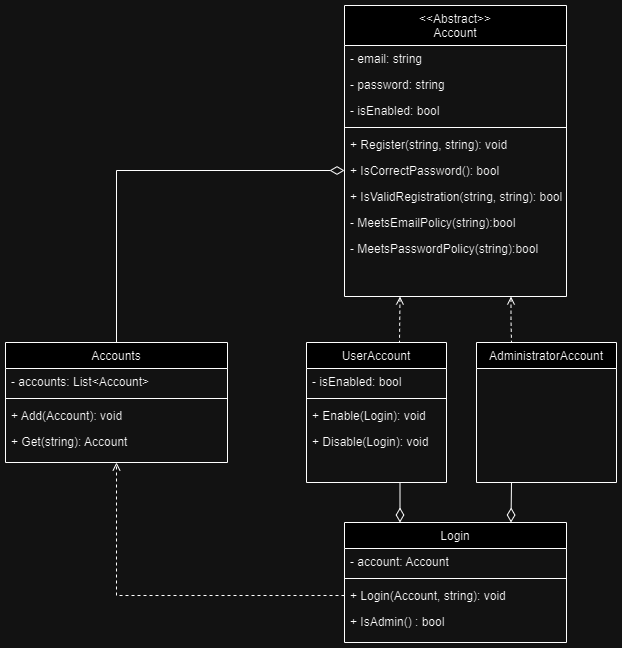

The diagram above was exported from draw.io. Its source (the exported page's mxGraphModel, read from the mxfile embedded in the PNG):
<mxGraphModel dx="794" dy="412" grid="1" gridSize="10" guides="1" tooltips="1" connect="1" arrows="1" fold="1" page="1" pageScale="1" pageWidth="827" pageHeight="1169" math="0" shadow="0">
  <root>
    <mxCell id="WIyWlLk6GJQsqaUBKTNV-0" />
    <mxCell id="WIyWlLk6GJQsqaUBKTNV-1" parent="WIyWlLk6GJQsqaUBKTNV-0" />
    <mxCell id="VkR2OGP0n1euHJS_yYp9-49" style="edgeStyle=orthogonalEdgeStyle;rounded=0;orthogonalLoop=1;jettySize=auto;html=1;exitX=0.75;exitY=1;exitDx=0;exitDy=0;entryX=0.25;entryY=0;entryDx=0;entryDy=0;dashed=1;startArrow=open;startFill=0;endArrow=none;endFill=0;" edge="1" parent="WIyWlLk6GJQsqaUBKTNV-1" source="zkfFHV4jXpPFQw0GAbJ--17" target="VkR2OGP0n1euHJS_yYp9-47">
      <mxGeometry relative="1" as="geometry" />
    </mxCell>
    <mxCell id="VkR2OGP0n1euHJS_yYp9-50" style="edgeStyle=orthogonalEdgeStyle;rounded=0;orthogonalLoop=1;jettySize=auto;html=1;exitX=0.25;exitY=1;exitDx=0;exitDy=0;entryX=0.75;entryY=0;entryDx=0;entryDy=0;dashed=1;endArrow=none;endFill=0;startArrow=open;startFill=0;" edge="1" parent="WIyWlLk6GJQsqaUBKTNV-1" source="zkfFHV4jXpPFQw0GAbJ--17">
      <mxGeometry relative="1" as="geometry">
        <mxPoint x="563" y="420" as="targetPoint" />
      </mxGeometry>
    </mxCell>
    <mxCell id="zkfFHV4jXpPFQw0GAbJ--17" value="&lt;&lt;Abstract&gt;&gt;&#10;Account" style="swimlane;fontStyle=0;align=center;verticalAlign=top;childLayout=stackLayout;horizontal=1;startSize=40;horizontalStack=0;resizeParent=1;resizeLast=0;collapsible=1;marginBottom=0;rounded=0;shadow=0;strokeWidth=1;" parent="WIyWlLk6GJQsqaUBKTNV-1" vertex="1">
      <mxGeometry x="508" y="83" width="222" height="291" as="geometry">
        <mxRectangle x="550" y="140" width="160" height="26" as="alternateBounds" />
      </mxGeometry>
    </mxCell>
    <mxCell id="zkfFHV4jXpPFQw0GAbJ--18" value="- email: string" style="text;align=left;verticalAlign=top;spacingLeft=4;spacingRight=4;overflow=hidden;rotatable=0;points=[[0,0.5],[1,0.5]];portConstraint=eastwest;" parent="zkfFHV4jXpPFQw0GAbJ--17" vertex="1">
      <mxGeometry y="40" width="222" height="26" as="geometry" />
    </mxCell>
    <mxCell id="zkfFHV4jXpPFQw0GAbJ--19" value="- password: string" style="text;align=left;verticalAlign=top;spacingLeft=4;spacingRight=4;overflow=hidden;rotatable=0;points=[[0,0.5],[1,0.5]];portConstraint=eastwest;rounded=0;shadow=0;html=0;" parent="zkfFHV4jXpPFQw0GAbJ--17" vertex="1">
      <mxGeometry y="66" width="222" height="26" as="geometry" />
    </mxCell>
    <mxCell id="VkR2OGP0n1euHJS_yYp9-15" value="- isEnabled: bool" style="text;align=left;verticalAlign=top;spacingLeft=4;spacingRight=4;overflow=hidden;rotatable=0;points=[[0,0.5],[1,0.5]];portConstraint=eastwest;rounded=0;shadow=0;html=0;" vertex="1" parent="zkfFHV4jXpPFQw0GAbJ--17">
      <mxGeometry y="92" width="222" height="26" as="geometry" />
    </mxCell>
    <mxCell id="zkfFHV4jXpPFQw0GAbJ--23" value="" style="line;html=1;strokeWidth=1;align=left;verticalAlign=middle;spacingTop=-1;spacingLeft=3;spacingRight=3;rotatable=0;labelPosition=right;points=[];portConstraint=eastwest;" parent="zkfFHV4jXpPFQw0GAbJ--17" vertex="1">
      <mxGeometry y="118" width="222" height="8" as="geometry" />
    </mxCell>
    <mxCell id="VkR2OGP0n1euHJS_yYp9-90" value="+ Register(string, string): void" style="text;align=left;verticalAlign=top;spacingLeft=4;spacingRight=4;overflow=hidden;rotatable=0;points=[[0,0.5],[1,0.5]];portConstraint=eastwest;" vertex="1" parent="zkfFHV4jXpPFQw0GAbJ--17">
      <mxGeometry y="126" width="222" height="26" as="geometry" />
    </mxCell>
    <mxCell id="zkfFHV4jXpPFQw0GAbJ--24" value="+ IsCorrectPassword(): bool" style="text;align=left;verticalAlign=top;spacingLeft=4;spacingRight=4;overflow=hidden;rotatable=0;points=[[0,0.5],[1,0.5]];portConstraint=eastwest;" parent="zkfFHV4jXpPFQw0GAbJ--17" vertex="1">
      <mxGeometry y="152" width="222" height="26" as="geometry" />
    </mxCell>
    <mxCell id="VkR2OGP0n1euHJS_yYp9-76" value="+ IsValidRegistration(string, string): bool" style="text;align=left;verticalAlign=top;spacingLeft=4;spacingRight=4;overflow=hidden;rotatable=0;points=[[0,0.5],[1,0.5]];portConstraint=eastwest;" vertex="1" parent="zkfFHV4jXpPFQw0GAbJ--17">
      <mxGeometry y="178" width="222" height="26" as="geometry" />
    </mxCell>
    <mxCell id="zkfFHV4jXpPFQw0GAbJ--25" value="- MeetsEmailPolicy(string):bool&#10;" style="text;align=left;verticalAlign=top;spacingLeft=4;spacingRight=4;overflow=hidden;rotatable=0;points=[[0,0.5],[1,0.5]];portConstraint=eastwest;" parent="zkfFHV4jXpPFQw0GAbJ--17" vertex="1">
      <mxGeometry y="204" width="222" height="26" as="geometry" />
    </mxCell>
    <mxCell id="VkR2OGP0n1euHJS_yYp9-0" value="- MeetsPasswordPolicy(string):bool&#10;" style="text;align=left;verticalAlign=top;spacingLeft=4;spacingRight=4;overflow=hidden;rotatable=0;points=[[0,0.5],[1,0.5]];portConstraint=eastwest;" vertex="1" parent="zkfFHV4jXpPFQw0GAbJ--17">
      <mxGeometry y="230" width="222" height="26" as="geometry" />
    </mxCell>
    <mxCell id="VkR2OGP0n1euHJS_yYp9-63" style="edgeStyle=orthogonalEdgeStyle;rounded=0;orthogonalLoop=1;jettySize=auto;html=1;exitX=0.75;exitY=1;exitDx=0;exitDy=0;entryX=0.25;entryY=0;entryDx=0;entryDy=0;endArrow=diamondThin;endFill=0;endSize=12;" edge="1" parent="WIyWlLk6GJQsqaUBKTNV-1" target="VkR2OGP0n1euHJS_yYp9-51">
      <mxGeometry relative="1" as="geometry">
        <mxPoint x="563" y="612" as="sourcePoint" />
      </mxGeometry>
    </mxCell>
    <mxCell id="VkR2OGP0n1euHJS_yYp9-64" style="edgeStyle=orthogonalEdgeStyle;rounded=0;orthogonalLoop=1;jettySize=auto;html=1;exitX=0.25;exitY=1;exitDx=0;exitDy=0;entryX=0.75;entryY=0;entryDx=0;entryDy=0;endArrow=diamondThin;endFill=0;endSize=12;" edge="1" parent="WIyWlLk6GJQsqaUBKTNV-1" source="VkR2OGP0n1euHJS_yYp9-47" target="VkR2OGP0n1euHJS_yYp9-51">
      <mxGeometry relative="1" as="geometry" />
    </mxCell>
    <mxCell id="VkR2OGP0n1euHJS_yYp9-47" value="AdministratorAccount" style="swimlane;fontStyle=0;align=center;verticalAlign=top;childLayout=stackLayout;horizontal=1;startSize=26;horizontalStack=0;resizeParent=1;resizeLast=0;collapsible=1;marginBottom=0;rounded=0;shadow=0;strokeWidth=1;" vertex="1" parent="WIyWlLk6GJQsqaUBKTNV-1">
      <mxGeometry x="640" y="420" width="140" height="140" as="geometry">
        <mxRectangle x="550" y="140" width="160" height="26" as="alternateBounds" />
      </mxGeometry>
    </mxCell>
    <mxCell id="VkR2OGP0n1euHJS_yYp9-51" value="Login" style="swimlane;fontStyle=0;align=center;verticalAlign=top;childLayout=stackLayout;horizontal=1;startSize=26;horizontalStack=0;resizeParent=1;resizeLast=0;collapsible=1;marginBottom=0;rounded=0;shadow=0;strokeWidth=1;" vertex="1" parent="WIyWlLk6GJQsqaUBKTNV-1">
      <mxGeometry x="508" y="600" width="222" height="120" as="geometry">
        <mxRectangle x="550" y="140" width="160" height="26" as="alternateBounds" />
      </mxGeometry>
    </mxCell>
    <mxCell id="VkR2OGP0n1euHJS_yYp9-52" value="- account: Account" style="text;align=left;verticalAlign=top;spacingLeft=4;spacingRight=4;overflow=hidden;rotatable=0;points=[[0,0.5],[1,0.5]];portConstraint=eastwest;" vertex="1" parent="VkR2OGP0n1euHJS_yYp9-51">
      <mxGeometry y="26" width="222" height="26" as="geometry" />
    </mxCell>
    <mxCell id="VkR2OGP0n1euHJS_yYp9-56" value="" style="line;html=1;strokeWidth=1;align=left;verticalAlign=middle;spacingTop=-1;spacingLeft=3;spacingRight=3;rotatable=0;labelPosition=right;points=[];portConstraint=eastwest;" vertex="1" parent="VkR2OGP0n1euHJS_yYp9-51">
      <mxGeometry y="52" width="222" height="8" as="geometry" />
    </mxCell>
    <mxCell id="VkR2OGP0n1euHJS_yYp9-57" value="+ Login(Account, string): void" style="text;align=left;verticalAlign=top;spacingLeft=4;spacingRight=4;overflow=hidden;rotatable=0;points=[[0,0.5],[1,0.5]];portConstraint=eastwest;" vertex="1" parent="VkR2OGP0n1euHJS_yYp9-51">
      <mxGeometry y="60" width="222" height="26" as="geometry" />
    </mxCell>
    <mxCell id="VkR2OGP0n1euHJS_yYp9-58" value="+ IsAdmin() : bool" style="text;align=left;verticalAlign=top;spacingLeft=4;spacingRight=4;overflow=hidden;rotatable=0;points=[[0,0.5],[1,0.5]];portConstraint=eastwest;" vertex="1" parent="VkR2OGP0n1euHJS_yYp9-51">
      <mxGeometry y="86" width="222" height="26" as="geometry" />
    </mxCell>
    <mxCell id="VkR2OGP0n1euHJS_yYp9-74" style="edgeStyle=orthogonalEdgeStyle;rounded=0;orthogonalLoop=1;jettySize=auto;html=1;exitX=0.5;exitY=0;exitDx=0;exitDy=0;entryX=0;entryY=0.5;entryDx=0;entryDy=0;endArrow=diamondThin;endFill=0;startSize=6;endSize=12;" edge="1" parent="WIyWlLk6GJQsqaUBKTNV-1" source="VkR2OGP0n1euHJS_yYp9-69" target="zkfFHV4jXpPFQw0GAbJ--24">
      <mxGeometry relative="1" as="geometry" />
    </mxCell>
    <mxCell id="VkR2OGP0n1euHJS_yYp9-69" value="Accounts" style="swimlane;fontStyle=0;align=center;verticalAlign=top;childLayout=stackLayout;horizontal=1;startSize=26;horizontalStack=0;resizeParent=1;resizeLast=0;collapsible=1;marginBottom=0;rounded=0;shadow=0;strokeWidth=1;" vertex="1" parent="WIyWlLk6GJQsqaUBKTNV-1">
      <mxGeometry x="169" y="420" width="222" height="120" as="geometry">
        <mxRectangle x="550" y="140" width="160" height="26" as="alternateBounds" />
      </mxGeometry>
    </mxCell>
    <mxCell id="VkR2OGP0n1euHJS_yYp9-70" value="- accounts: List&lt;Account&gt;" style="text;align=left;verticalAlign=top;spacingLeft=4;spacingRight=4;overflow=hidden;rotatable=0;points=[[0,0.5],[1,0.5]];portConstraint=eastwest;" vertex="1" parent="VkR2OGP0n1euHJS_yYp9-69">
      <mxGeometry y="26" width="222" height="26" as="geometry" />
    </mxCell>
    <mxCell id="VkR2OGP0n1euHJS_yYp9-71" value="" style="line;html=1;strokeWidth=1;align=left;verticalAlign=middle;spacingTop=-1;spacingLeft=3;spacingRight=3;rotatable=0;labelPosition=right;points=[];portConstraint=eastwest;" vertex="1" parent="VkR2OGP0n1euHJS_yYp9-69">
      <mxGeometry y="52" width="222" height="8" as="geometry" />
    </mxCell>
    <mxCell id="VkR2OGP0n1euHJS_yYp9-72" value="+ Add(Account): void" style="text;align=left;verticalAlign=top;spacingLeft=4;spacingRight=4;overflow=hidden;rotatable=0;points=[[0,0.5],[1,0.5]];portConstraint=eastwest;" vertex="1" parent="VkR2OGP0n1euHJS_yYp9-69">
      <mxGeometry y="60" width="222" height="26" as="geometry" />
    </mxCell>
    <mxCell id="VkR2OGP0n1euHJS_yYp9-73" value="+ Get(string): Account" style="text;align=left;verticalAlign=top;spacingLeft=4;spacingRight=4;overflow=hidden;rotatable=0;points=[[0,0.5],[1,0.5]];portConstraint=eastwest;" vertex="1" parent="VkR2OGP0n1euHJS_yYp9-69">
      <mxGeometry y="86" width="222" height="26" as="geometry" />
    </mxCell>
    <mxCell id="VkR2OGP0n1euHJS_yYp9-75" style="edgeStyle=orthogonalEdgeStyle;rounded=0;orthogonalLoop=1;jettySize=auto;html=1;exitX=0;exitY=0.5;exitDx=0;exitDy=0;entryX=0.5;entryY=1;entryDx=0;entryDy=0;endArrow=open;endFill=0;dashed=1;" edge="1" parent="WIyWlLk6GJQsqaUBKTNV-1" source="VkR2OGP0n1euHJS_yYp9-57" target="VkR2OGP0n1euHJS_yYp9-69">
      <mxGeometry relative="1" as="geometry" />
    </mxCell>
    <mxCell id="VkR2OGP0n1euHJS_yYp9-79" value="UserAccount" style="swimlane;fontStyle=0;align=center;verticalAlign=top;childLayout=stackLayout;horizontal=1;startSize=26;horizontalStack=0;resizeParent=1;resizeLast=0;collapsible=1;marginBottom=0;rounded=0;shadow=0;strokeWidth=1;" vertex="1" parent="WIyWlLk6GJQsqaUBKTNV-1">
      <mxGeometry x="470" y="420" width="140" height="140" as="geometry">
        <mxRectangle x="550" y="140" width="160" height="26" as="alternateBounds" />
      </mxGeometry>
    </mxCell>
    <mxCell id="VkR2OGP0n1euHJS_yYp9-80" value="- isEnabled: bool" style="text;align=left;verticalAlign=top;spacingLeft=4;spacingRight=4;overflow=hidden;rotatable=0;points=[[0,0.5],[1,0.5]];portConstraint=eastwest;" vertex="1" parent="VkR2OGP0n1euHJS_yYp9-79">
      <mxGeometry y="26" width="140" height="26" as="geometry" />
    </mxCell>
    <mxCell id="VkR2OGP0n1euHJS_yYp9-81" value="" style="line;html=1;strokeWidth=1;align=left;verticalAlign=middle;spacingTop=-1;spacingLeft=3;spacingRight=3;rotatable=0;labelPosition=right;points=[];portConstraint=eastwest;" vertex="1" parent="VkR2OGP0n1euHJS_yYp9-79">
      <mxGeometry y="52" width="140" height="8" as="geometry" />
    </mxCell>
    <mxCell id="VkR2OGP0n1euHJS_yYp9-82" value="+ Enable(Login): void" style="text;align=left;verticalAlign=top;spacingLeft=4;spacingRight=4;overflow=hidden;rotatable=0;points=[[0,0.5],[1,0.5]];portConstraint=eastwest;" vertex="1" parent="VkR2OGP0n1euHJS_yYp9-79">
      <mxGeometry y="60" width="140" height="26" as="geometry" />
    </mxCell>
    <mxCell id="VkR2OGP0n1euHJS_yYp9-83" value="+ Disable(Login): void" style="text;align=left;verticalAlign=top;spacingLeft=4;spacingRight=4;overflow=hidden;rotatable=0;points=[[0,0.5],[1,0.5]];portConstraint=eastwest;" vertex="1" parent="VkR2OGP0n1euHJS_yYp9-79">
      <mxGeometry y="86" width="140" height="26" as="geometry" />
    </mxCell>
    <mxCell id="VkR2OGP0n1euHJS_yYp9-89" style="edgeStyle=orthogonalEdgeStyle;rounded=0;orthogonalLoop=1;jettySize=auto;html=1;exitX=0.75;exitY=1;exitDx=0;exitDy=0;entryX=0.25;entryY=0;entryDx=0;entryDy=0;endArrow=diamondThin;endFill=0;endSize=12;" edge="1" parent="WIyWlLk6GJQsqaUBKTNV-1" source="VkR2OGP0n1euHJS_yYp9-79" target="VkR2OGP0n1euHJS_yYp9-51">
      <mxGeometry relative="1" as="geometry">
        <mxPoint x="685" y="570" as="sourcePoint" />
        <mxPoint x="685" y="610" as="targetPoint" />
      </mxGeometry>
    </mxCell>
  </root>
</mxGraphModel>